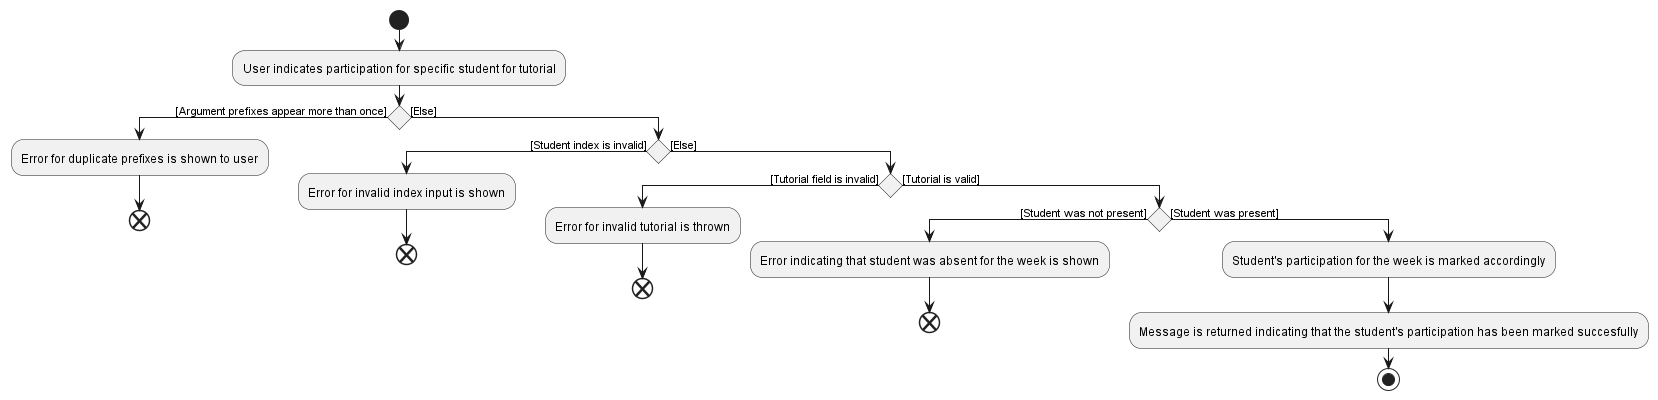

The diagram above was rendered by PlantUML. Its source (embedded in the PNG):
@startuml
'https://plantuml.com/activity-diagram-beta

start
:User indicates participation for specific student for tutorial;
if () then ([Argument prefixes appear more than once])
    :Error for duplicate prefixes is shown to user;
    end;
else ([Else])
    if () then ([Student index is invalid])
        :Error for invalid index input is shown;
        end;
    else ([Else])
        if () then ([Tutorial field is invalid])
            :Error for invalid tutorial is thrown;
            end;
        else ([Tutorial is valid])
            if () then ([Student was not present])
                :Error indicating that student was absent for the week is shown;
                end;
            else ([Student was present])
                :Student's participation for the week is marked accordingly;
                :Message is returned indicating that the student's participation has been marked succesfully;
stop

@enduml